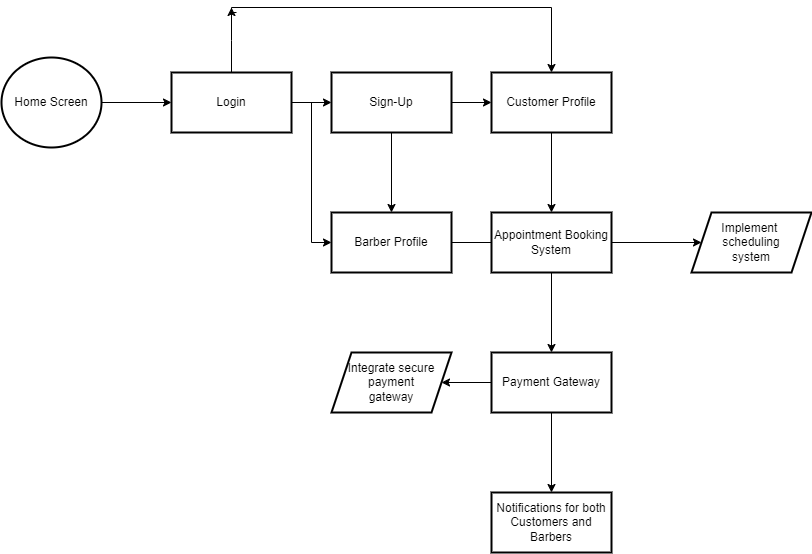

The diagram above was exported from draw.io. Its source (the exported page's mxGraphModel, read from the mxfile embedded in the PNG):
<mxGraphModel dx="4100" dy="1146" grid="1" gridSize="10" guides="1" tooltips="1" connect="1" arrows="1" fold="1" page="1" pageScale="1" pageWidth="827" pageHeight="1169" math="0" shadow="0">
  <root>
    <mxCell id="WIyWlLk6GJQsqaUBKTNV-0" />
    <mxCell id="WIyWlLk6GJQsqaUBKTNV-1" parent="WIyWlLk6GJQsqaUBKTNV-0" />
    <mxCell id="WQlQfBKIJ9PtHIulRWEn-7" value="" style="edgeStyle=orthogonalEdgeStyle;rounded=0;orthogonalLoop=1;jettySize=auto;html=1;" edge="1" parent="WIyWlLk6GJQsqaUBKTNV-1" source="WQlQfBKIJ9PtHIulRWEn-0" target="WQlQfBKIJ9PtHIulRWEn-6">
      <mxGeometry relative="1" as="geometry" />
    </mxCell>
    <mxCell id="WQlQfBKIJ9PtHIulRWEn-0" value="Home Screen" style="strokeWidth=2;html=1;shape=mxgraph.flowchart.start_2;whiteSpace=wrap;fontStyle=0" vertex="1" parent="WIyWlLk6GJQsqaUBKTNV-1">
      <mxGeometry x="-3260" y="90" width="100" height="90" as="geometry" />
    </mxCell>
    <mxCell id="WQlQfBKIJ9PtHIulRWEn-9" value="" style="edgeStyle=orthogonalEdgeStyle;rounded=0;orthogonalLoop=1;jettySize=auto;html=1;" edge="1" parent="WIyWlLk6GJQsqaUBKTNV-1" source="WQlQfBKIJ9PtHIulRWEn-6" target="WQlQfBKIJ9PtHIulRWEn-8">
      <mxGeometry relative="1" as="geometry" />
    </mxCell>
    <mxCell id="WQlQfBKIJ9PtHIulRWEn-21" value="" style="edgeStyle=orthogonalEdgeStyle;rounded=0;orthogonalLoop=1;jettySize=auto;html=1;entryX=0;entryY=0.5;entryDx=0;entryDy=0;" edge="1" parent="WIyWlLk6GJQsqaUBKTNV-1" source="WQlQfBKIJ9PtHIulRWEn-6" target="WQlQfBKIJ9PtHIulRWEn-10">
      <mxGeometry relative="1" as="geometry">
        <mxPoint x="-3030" y="245" as="targetPoint" />
      </mxGeometry>
    </mxCell>
    <mxCell id="WQlQfBKIJ9PtHIulRWEn-27" value="" style="edgeStyle=orthogonalEdgeStyle;rounded=0;orthogonalLoop=1;jettySize=auto;html=1;" edge="1" parent="WIyWlLk6GJQsqaUBKTNV-1" source="WQlQfBKIJ9PtHIulRWEn-6">
      <mxGeometry relative="1" as="geometry">
        <mxPoint x="-3030" y="40" as="targetPoint" />
      </mxGeometry>
    </mxCell>
    <mxCell id="WQlQfBKIJ9PtHIulRWEn-6" value="Login" style="whiteSpace=wrap;html=1;strokeWidth=2;fontStyle=0;" vertex="1" parent="WIyWlLk6GJQsqaUBKTNV-1">
      <mxGeometry x="-3090" y="105" width="120" height="60" as="geometry" />
    </mxCell>
    <mxCell id="WQlQfBKIJ9PtHIulRWEn-11" value="" style="edgeStyle=orthogonalEdgeStyle;rounded=0;orthogonalLoop=1;jettySize=auto;html=1;" edge="1" parent="WIyWlLk6GJQsqaUBKTNV-1" source="WQlQfBKIJ9PtHIulRWEn-8" target="WQlQfBKIJ9PtHIulRWEn-10">
      <mxGeometry relative="1" as="geometry" />
    </mxCell>
    <mxCell id="WQlQfBKIJ9PtHIulRWEn-13" value="" style="edgeStyle=orthogonalEdgeStyle;rounded=0;orthogonalLoop=1;jettySize=auto;html=1;" edge="1" parent="WIyWlLk6GJQsqaUBKTNV-1" source="WQlQfBKIJ9PtHIulRWEn-8" target="WQlQfBKIJ9PtHIulRWEn-12">
      <mxGeometry relative="1" as="geometry" />
    </mxCell>
    <mxCell id="WQlQfBKIJ9PtHIulRWEn-8" value="Sign-Up" style="whiteSpace=wrap;html=1;strokeWidth=2;fontStyle=0;" vertex="1" parent="WIyWlLk6GJQsqaUBKTNV-1">
      <mxGeometry x="-2930" y="105" width="120" height="60" as="geometry" />
    </mxCell>
    <mxCell id="WQlQfBKIJ9PtHIulRWEn-15" value="" style="edgeStyle=orthogonalEdgeStyle;rounded=0;orthogonalLoop=1;jettySize=auto;html=1;" edge="1" parent="WIyWlLk6GJQsqaUBKTNV-1" source="WQlQfBKIJ9PtHIulRWEn-10">
      <mxGeometry relative="1" as="geometry">
        <mxPoint x="-2690" y="275" as="targetPoint" />
      </mxGeometry>
    </mxCell>
    <mxCell id="WQlQfBKIJ9PtHIulRWEn-10" value="Barber Profile" style="whiteSpace=wrap;html=1;strokeWidth=2;fontStyle=0;" vertex="1" parent="WIyWlLk6GJQsqaUBKTNV-1">
      <mxGeometry x="-2930" y="245" width="120" height="60" as="geometry" />
    </mxCell>
    <mxCell id="WQlQfBKIJ9PtHIulRWEn-17" value="" style="edgeStyle=orthogonalEdgeStyle;rounded=0;orthogonalLoop=1;jettySize=auto;html=1;" edge="1" parent="WIyWlLk6GJQsqaUBKTNV-1" source="WQlQfBKIJ9PtHIulRWEn-12" target="WQlQfBKIJ9PtHIulRWEn-16">
      <mxGeometry relative="1" as="geometry" />
    </mxCell>
    <mxCell id="WQlQfBKIJ9PtHIulRWEn-12" value="Customer Profile" style="whiteSpace=wrap;html=1;strokeWidth=2;fontStyle=0;" vertex="1" parent="WIyWlLk6GJQsqaUBKTNV-1">
      <mxGeometry x="-2770" y="105" width="120" height="60" as="geometry" />
    </mxCell>
    <mxCell id="WQlQfBKIJ9PtHIulRWEn-19" value="" style="edgeStyle=orthogonalEdgeStyle;rounded=0;orthogonalLoop=1;jettySize=auto;html=1;" edge="1" parent="WIyWlLk6GJQsqaUBKTNV-1" source="WQlQfBKIJ9PtHIulRWEn-16" target="WQlQfBKIJ9PtHIulRWEn-18">
      <mxGeometry relative="1" as="geometry" />
    </mxCell>
    <mxCell id="WQlQfBKIJ9PtHIulRWEn-35" value="" style="edgeStyle=orthogonalEdgeStyle;rounded=0;orthogonalLoop=1;jettySize=auto;html=1;" edge="1" parent="WIyWlLk6GJQsqaUBKTNV-1" source="WQlQfBKIJ9PtHIulRWEn-16" target="WQlQfBKIJ9PtHIulRWEn-34">
      <mxGeometry relative="1" as="geometry" />
    </mxCell>
    <mxCell id="WQlQfBKIJ9PtHIulRWEn-16" value="Appointment Booking&lt;br&gt;System" style="whiteSpace=wrap;html=1;strokeWidth=2;fontStyle=0;" vertex="1" parent="WIyWlLk6GJQsqaUBKTNV-1">
      <mxGeometry x="-2770" y="245" width="120" height="60" as="geometry" />
    </mxCell>
    <mxCell id="WQlQfBKIJ9PtHIulRWEn-33" value="" style="edgeStyle=orthogonalEdgeStyle;rounded=0;orthogonalLoop=1;jettySize=auto;html=1;" edge="1" parent="WIyWlLk6GJQsqaUBKTNV-1" source="WQlQfBKIJ9PtHIulRWEn-18" target="WQlQfBKIJ9PtHIulRWEn-32">
      <mxGeometry relative="1" as="geometry" />
    </mxCell>
    <mxCell id="WQlQfBKIJ9PtHIulRWEn-39" value="" style="edgeStyle=orthogonalEdgeStyle;rounded=0;orthogonalLoop=1;jettySize=auto;html=1;" edge="1" parent="WIyWlLk6GJQsqaUBKTNV-1" source="WQlQfBKIJ9PtHIulRWEn-18" target="WQlQfBKIJ9PtHIulRWEn-38">
      <mxGeometry relative="1" as="geometry" />
    </mxCell>
    <mxCell id="WQlQfBKIJ9PtHIulRWEn-18" value="Payment Gateway" style="whiteSpace=wrap;html=1;strokeWidth=2;fontStyle=0;" vertex="1" parent="WIyWlLk6GJQsqaUBKTNV-1">
      <mxGeometry x="-2770" y="385" width="120" height="60" as="geometry" />
    </mxCell>
    <mxCell id="WQlQfBKIJ9PtHIulRWEn-29" value="" style="edgeStyle=orthogonalEdgeStyle;rounded=0;orthogonalLoop=1;jettySize=auto;html=1;entryX=0.5;entryY=0;entryDx=0;entryDy=0;" edge="1" parent="WIyWlLk6GJQsqaUBKTNV-1" target="WQlQfBKIJ9PtHIulRWEn-12">
      <mxGeometry relative="1" as="geometry">
        <mxPoint x="-3025" y="45" as="sourcePoint" />
        <mxPoint x="-2635" y="105" as="targetPoint" />
        <Array as="points">
          <mxPoint x="-3030" y="45" />
          <mxPoint x="-3030" y="40" />
          <mxPoint x="-2710" y="40" />
        </Array>
      </mxGeometry>
    </mxCell>
    <mxCell id="WQlQfBKIJ9PtHIulRWEn-32" value="Integrate secure payment &lt;br&gt;gateway" style="shape=parallelogram;perimeter=parallelogramPerimeter;whiteSpace=wrap;html=1;fixedSize=1;strokeWidth=2;fontStyle=0;" vertex="1" parent="WIyWlLk6GJQsqaUBKTNV-1">
      <mxGeometry x="-2930" y="385" width="120" height="60" as="geometry" />
    </mxCell>
    <mxCell id="WQlQfBKIJ9PtHIulRWEn-34" value="Implement&amp;nbsp;&lt;br&gt;scheduling&lt;br&gt;system" style="shape=parallelogram;perimeter=parallelogramPerimeter;whiteSpace=wrap;html=1;fixedSize=1;strokeWidth=2;fontStyle=0;" vertex="1" parent="WIyWlLk6GJQsqaUBKTNV-1">
      <mxGeometry x="-2570" y="245" width="120" height="60" as="geometry" />
    </mxCell>
    <mxCell id="WQlQfBKIJ9PtHIulRWEn-38" value="Notifications for both&lt;br&gt;Customers and Barbers" style="whiteSpace=wrap;html=1;strokeWidth=2;fontStyle=0;" vertex="1" parent="WIyWlLk6GJQsqaUBKTNV-1">
      <mxGeometry x="-2770" y="525" width="120" height="60" as="geometry" />
    </mxCell>
  </root>
</mxGraphModel>